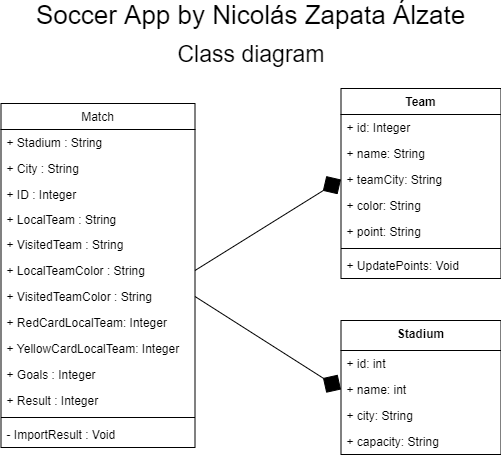

The diagram above was exported from draw.io. Its source (the exported page's mxGraphModel, read from the mxfile embedded in the PNG):
<mxGraphModel dx="942" dy="614" grid="0" gridSize="10" guides="1" tooltips="1" connect="1" arrows="1" fold="1" page="0" pageScale="1" pageWidth="827" pageHeight="1169" background="none" math="0" shadow="0">
  <root>
    <mxCell id="WIyWlLk6GJQsqaUBKTNV-0" />
    <mxCell id="WIyWlLk6GJQsqaUBKTNV-1" parent="WIyWlLk6GJQsqaUBKTNV-0" />
    <mxCell id="dLp0FusMmjCMO5OzB3HK-0" value="&lt;font style=&quot;font-size: 26px&quot;&gt;Soccer App by Nicolás Zapata Álzate&lt;/font&gt;" style="text;html=1;strokeColor=none;fillColor=none;align=center;verticalAlign=middle;whiteSpace=wrap;rounded=0;" parent="WIyWlLk6GJQsqaUBKTNV-1" vertex="1">
      <mxGeometry x="220" y="22" width="467" height="20" as="geometry" />
    </mxCell>
    <mxCell id="dLp0FusMmjCMO5OzB3HK-1" value="&lt;font style=&quot;font-size: 23px&quot;&gt;Class diagram&lt;/font&gt;" style="text;html=1;strokeColor=none;fillColor=none;align=center;verticalAlign=middle;whiteSpace=wrap;rounded=0;" parent="WIyWlLk6GJQsqaUBKTNV-1" vertex="1">
      <mxGeometry x="375.5" y="61" width="156" height="20" as="geometry" />
    </mxCell>
    <mxCell id="I0dECM62HwHbdXHjFnuN-0" value="" style="endArrow=diamond;html=1;entryX=0;entryY=0.5;entryDx=0;entryDy=0;fontSize=15;exitX=1;exitY=0.5;exitDx=0;exitDy=0;endFill=1;jumpSize=17;endSize=19;" edge="1" parent="WIyWlLk6GJQsqaUBKTNV-1" source="mwqGPetiLXscbej-XQ6T-9" target="mwqGPetiLXscbej-XQ6T-37">
      <mxGeometry x="-0.0537" y="-4" width="50" height="50" relative="1" as="geometry">
        <mxPoint x="470.5" y="334" as="sourcePoint" />
        <mxPoint x="534.5" y="299" as="targetPoint" />
        <mxPoint as="offset" />
      </mxGeometry>
    </mxCell>
    <mxCell id="I0dECM62HwHbdXHjFnuN-7" value="" style="endArrow=diamond;html=1;entryX=0;entryY=0.5;entryDx=0;entryDy=0;fontSize=15;endFill=1;endSize=19;exitX=1;exitY=0.5;exitDx=0;exitDy=0;" edge="1" parent="WIyWlLk6GJQsqaUBKTNV-1" source="mwqGPetiLXscbej-XQ6T-14" target="mwqGPetiLXscbej-XQ6T-28">
      <mxGeometry x="0.0235" y="-86" width="50" height="50" relative="1" as="geometry">
        <mxPoint x="454.5" y="428" as="sourcePoint" />
        <mxPoint x="634.46" y="291" as="targetPoint" />
        <mxPoint as="offset" />
      </mxGeometry>
    </mxCell>
    <mxCell id="zkfFHV4jXpPFQw0GAbJ--13" value="Match" style="swimlane;fontStyle=0;align=center;verticalAlign=top;childLayout=stackLayout;horizontal=1;startSize=26;horizontalStack=0;resizeParent=1;resizeLast=0;collapsible=1;marginBottom=0;rounded=0;shadow=0;strokeWidth=1;" parent="WIyWlLk6GJQsqaUBKTNV-1" vertex="1">
      <mxGeometry x="203.5" y="120" width="194" height="344" as="geometry">
        <mxRectangle x="340" y="380" width="170" height="26" as="alternateBounds" />
      </mxGeometry>
    </mxCell>
    <mxCell id="4p-RXIVNEZEztiyk91GP-3" value="+ Stadium : String" style="text;align=left;verticalAlign=top;spacingLeft=4;spacingRight=4;overflow=hidden;rotatable=0;points=[[0,0.5],[1,0.5]];portConstraint=eastwest;" vertex="1" parent="zkfFHV4jXpPFQw0GAbJ--13">
      <mxGeometry y="26" width="194" height="26" as="geometry" />
    </mxCell>
    <mxCell id="4p-RXIVNEZEztiyk91GP-4" value="+ City : String" style="text;align=left;verticalAlign=top;spacingLeft=4;spacingRight=4;overflow=hidden;rotatable=0;points=[[0,0.5],[1,0.5]];portConstraint=eastwest;" vertex="1" parent="zkfFHV4jXpPFQw0GAbJ--13">
      <mxGeometry y="52" width="194" height="26" as="geometry" />
    </mxCell>
    <mxCell id="mwqGPetiLXscbej-XQ6T-16" value="+ ID : Integer" style="text;align=left;verticalAlign=top;spacingLeft=4;spacingRight=4;overflow=hidden;rotatable=0;points=[[0,0.5],[1,0.5]];portConstraint=eastwest;" vertex="1" parent="zkfFHV4jXpPFQw0GAbJ--13">
      <mxGeometry y="78" width="194" height="25" as="geometry" />
    </mxCell>
    <mxCell id="zkfFHV4jXpPFQw0GAbJ--14" value="+ LocalTeam : String" style="text;align=left;verticalAlign=top;spacingLeft=4;spacingRight=4;overflow=hidden;rotatable=0;points=[[0,0.5],[1,0.5]];portConstraint=eastwest;" parent="zkfFHV4jXpPFQw0GAbJ--13" vertex="1">
      <mxGeometry y="103" width="194" height="25" as="geometry" />
    </mxCell>
    <mxCell id="4p-RXIVNEZEztiyk91GP-2" value="+ VisitedTeam : String" style="text;align=left;verticalAlign=top;spacingLeft=4;spacingRight=4;overflow=hidden;rotatable=0;points=[[0,0.5],[1,0.5]];portConstraint=eastwest;" vertex="1" parent="zkfFHV4jXpPFQw0GAbJ--13">
      <mxGeometry y="128" width="194" height="26" as="geometry" />
    </mxCell>
    <mxCell id="mwqGPetiLXscbej-XQ6T-9" value="+ LocalTeamColor : String" style="text;align=left;verticalAlign=top;spacingLeft=4;spacingRight=4;overflow=hidden;rotatable=0;points=[[0,0.5],[1,0.5]];portConstraint=eastwest;" vertex="1" parent="zkfFHV4jXpPFQw0GAbJ--13">
      <mxGeometry y="154" width="194" height="26" as="geometry" />
    </mxCell>
    <mxCell id="mwqGPetiLXscbej-XQ6T-14" value="+ VisitedTeamColor : String" style="text;align=left;verticalAlign=top;spacingLeft=4;spacingRight=4;overflow=hidden;rotatable=0;points=[[0,0.5],[1,0.5]];portConstraint=eastwest;" vertex="1" parent="zkfFHV4jXpPFQw0GAbJ--13">
      <mxGeometry y="180" width="194" height="26" as="geometry" />
    </mxCell>
    <mxCell id="mwqGPetiLXscbej-XQ6T-31" value="+ RedCardLocalTeam: Integer" style="text;align=left;verticalAlign=top;spacingLeft=4;spacingRight=4;overflow=hidden;rotatable=0;points=[[0,0.5],[1,0.5]];portConstraint=eastwest;" vertex="1" parent="zkfFHV4jXpPFQw0GAbJ--13">
      <mxGeometry y="206" width="194" height="26" as="geometry" />
    </mxCell>
    <mxCell id="mwqGPetiLXscbej-XQ6T-30" value="+ YellowCardLocalTeam: Integer" style="text;align=left;verticalAlign=top;spacingLeft=4;spacingRight=4;overflow=hidden;rotatable=0;points=[[0,0.5],[1,0.5]];portConstraint=eastwest;" vertex="1" parent="zkfFHV4jXpPFQw0GAbJ--13">
      <mxGeometry y="232" width="194" height="26" as="geometry" />
    </mxCell>
    <mxCell id="cPEbiU6hp1Ou6gI__-3j-6" value="+ Goals : Integer" style="text;align=left;verticalAlign=top;spacingLeft=4;spacingRight=4;overflow=hidden;rotatable=0;points=[[0,0.5],[1,0.5]];portConstraint=eastwest;" parent="zkfFHV4jXpPFQw0GAbJ--13" vertex="1">
      <mxGeometry y="258" width="194" height="26" as="geometry" />
    </mxCell>
    <mxCell id="cPEbiU6hp1Ou6gI__-3j-7" value="+ Result : Integer" style="text;align=left;verticalAlign=top;spacingLeft=4;spacingRight=4;overflow=hidden;rotatable=0;points=[[0,0.5],[1,0.5]];portConstraint=eastwest;" parent="zkfFHV4jXpPFQw0GAbJ--13" vertex="1">
      <mxGeometry y="284" width="194" height="26" as="geometry" />
    </mxCell>
    <mxCell id="zkfFHV4jXpPFQw0GAbJ--15" value="" style="line;html=1;strokeWidth=1;align=left;verticalAlign=middle;spacingTop=-1;spacingLeft=3;spacingRight=3;rotatable=0;labelPosition=right;points=[];portConstraint=eastwest;" parent="zkfFHV4jXpPFQw0GAbJ--13" vertex="1">
      <mxGeometry y="310" width="194" height="8" as="geometry" />
    </mxCell>
    <mxCell id="cPEbiU6hp1Ou6gI__-3j-8" value="- ImportResult : Void" style="text;align=left;verticalAlign=top;spacingLeft=4;spacingRight=4;overflow=hidden;rotatable=0;points=[[0,0.5],[1,0.5]];portConstraint=eastwest;" parent="zkfFHV4jXpPFQw0GAbJ--13" vertex="1">
      <mxGeometry y="318" width="194" height="26" as="geometry" />
    </mxCell>
    <mxCell id="mwqGPetiLXscbej-XQ6T-32" value="Team" style="swimlane;fontStyle=1;align=center;verticalAlign=top;childLayout=stackLayout;horizontal=1;startSize=26;horizontalStack=0;resizeParent=1;resizeParentMax=0;resizeLast=0;collapsible=1;marginBottom=0;shadow=0;fillColor=none;" vertex="1" parent="WIyWlLk6GJQsqaUBKTNV-1">
      <mxGeometry x="543.5" y="105" width="160" height="190" as="geometry" />
    </mxCell>
    <mxCell id="mwqGPetiLXscbej-XQ6T-33" value="+ id: Integer" style="text;strokeColor=none;fillColor=none;align=left;verticalAlign=top;spacingLeft=4;spacingRight=4;overflow=hidden;rotatable=0;points=[[0,0.5],[1,0.5]];portConstraint=eastwest;" vertex="1" parent="mwqGPetiLXscbej-XQ6T-32">
      <mxGeometry y="26" width="160" height="26" as="geometry" />
    </mxCell>
    <mxCell id="mwqGPetiLXscbej-XQ6T-36" value="+ name: String" style="text;strokeColor=none;fillColor=none;align=left;verticalAlign=top;spacingLeft=4;spacingRight=4;overflow=hidden;rotatable=0;points=[[0,0.5],[1,0.5]];portConstraint=eastwest;" vertex="1" parent="mwqGPetiLXscbej-XQ6T-32">
      <mxGeometry y="52" width="160" height="26" as="geometry" />
    </mxCell>
    <mxCell id="mwqGPetiLXscbej-XQ6T-37" value="+ teamCity: String" style="text;strokeColor=none;fillColor=none;align=left;verticalAlign=top;spacingLeft=4;spacingRight=4;overflow=hidden;rotatable=0;points=[[0,0.5],[1,0.5]];portConstraint=eastwest;" vertex="1" parent="mwqGPetiLXscbej-XQ6T-32">
      <mxGeometry y="78" width="160" height="26" as="geometry" />
    </mxCell>
    <mxCell id="mwqGPetiLXscbej-XQ6T-38" value="+ color: String" style="text;strokeColor=none;fillColor=none;align=left;verticalAlign=top;spacingLeft=4;spacingRight=4;overflow=hidden;rotatable=0;points=[[0,0.5],[1,0.5]];portConstraint=eastwest;" vertex="1" parent="mwqGPetiLXscbej-XQ6T-32">
      <mxGeometry y="104" width="160" height="26" as="geometry" />
    </mxCell>
    <mxCell id="mwqGPetiLXscbej-XQ6T-39" value="+ point: String" style="text;strokeColor=none;fillColor=none;align=left;verticalAlign=top;spacingLeft=4;spacingRight=4;overflow=hidden;rotatable=0;points=[[0,0.5],[1,0.5]];portConstraint=eastwest;" vertex="1" parent="mwqGPetiLXscbej-XQ6T-32">
      <mxGeometry y="130" width="160" height="26" as="geometry" />
    </mxCell>
    <mxCell id="mwqGPetiLXscbej-XQ6T-34" value="" style="line;strokeWidth=1;fillColor=none;align=left;verticalAlign=middle;spacingTop=-1;spacingLeft=3;spacingRight=3;rotatable=0;labelPosition=right;points=[];portConstraint=eastwest;" vertex="1" parent="mwqGPetiLXscbej-XQ6T-32">
      <mxGeometry y="156" width="160" height="8" as="geometry" />
    </mxCell>
    <mxCell id="mwqGPetiLXscbej-XQ6T-35" value="+ UpdatePoints: Void" style="text;strokeColor=none;fillColor=none;align=left;verticalAlign=top;spacingLeft=4;spacingRight=4;overflow=hidden;rotatable=0;points=[[0,0.5],[1,0.5]];portConstraint=eastwest;" vertex="1" parent="mwqGPetiLXscbej-XQ6T-32">
      <mxGeometry y="164" width="160" height="26" as="geometry" />
    </mxCell>
    <mxCell id="mwqGPetiLXscbej-XQ6T-23" value="Stadium" style="swimlane;fontStyle=1;align=center;verticalAlign=top;childLayout=stackLayout;horizontal=1;startSize=30;horizontalStack=0;resizeParent=1;resizeParentMax=0;resizeLast=0;collapsible=1;marginBottom=0;fillColor=none;shadow=0;" vertex="1" parent="WIyWlLk6GJQsqaUBKTNV-1">
      <mxGeometry x="543.5" y="337" width="160" height="134" as="geometry" />
    </mxCell>
    <mxCell id="mwqGPetiLXscbej-XQ6T-24" value="+ id: int" style="text;strokeColor=none;align=left;verticalAlign=top;spacingLeft=4;spacingRight=4;overflow=hidden;rotatable=0;points=[[0,0.5],[1,0.5]];portConstraint=eastwest;shadow=0;" vertex="1" parent="mwqGPetiLXscbej-XQ6T-23">
      <mxGeometry y="30" width="160" height="26" as="geometry" />
    </mxCell>
    <mxCell id="mwqGPetiLXscbej-XQ6T-28" value="+ name: int" style="text;strokeColor=none;align=left;verticalAlign=top;spacingLeft=4;spacingRight=4;overflow=hidden;rotatable=0;points=[[0,0.5],[1,0.5]];portConstraint=eastwest;shadow=0;" vertex="1" parent="mwqGPetiLXscbej-XQ6T-23">
      <mxGeometry y="56" width="160" height="26" as="geometry" />
    </mxCell>
    <mxCell id="mwqGPetiLXscbej-XQ6T-27" value="+ city: String" style="text;strokeColor=none;align=left;verticalAlign=top;spacingLeft=4;spacingRight=4;overflow=hidden;rotatable=0;points=[[0,0.5],[1,0.5]];portConstraint=eastwest;shadow=0;" vertex="1" parent="mwqGPetiLXscbej-XQ6T-23">
      <mxGeometry y="82" width="160" height="26" as="geometry" />
    </mxCell>
    <mxCell id="mwqGPetiLXscbej-XQ6T-29" value="+ capacity: String" style="text;strokeColor=none;align=left;verticalAlign=top;spacingLeft=4;spacingRight=4;overflow=hidden;rotatable=0;points=[[0,0.5],[1,0.5]];portConstraint=eastwest;shadow=0;" vertex="1" parent="mwqGPetiLXscbej-XQ6T-23">
      <mxGeometry y="108" width="160" height="26" as="geometry" />
    </mxCell>
  </root>
</mxGraphModel>